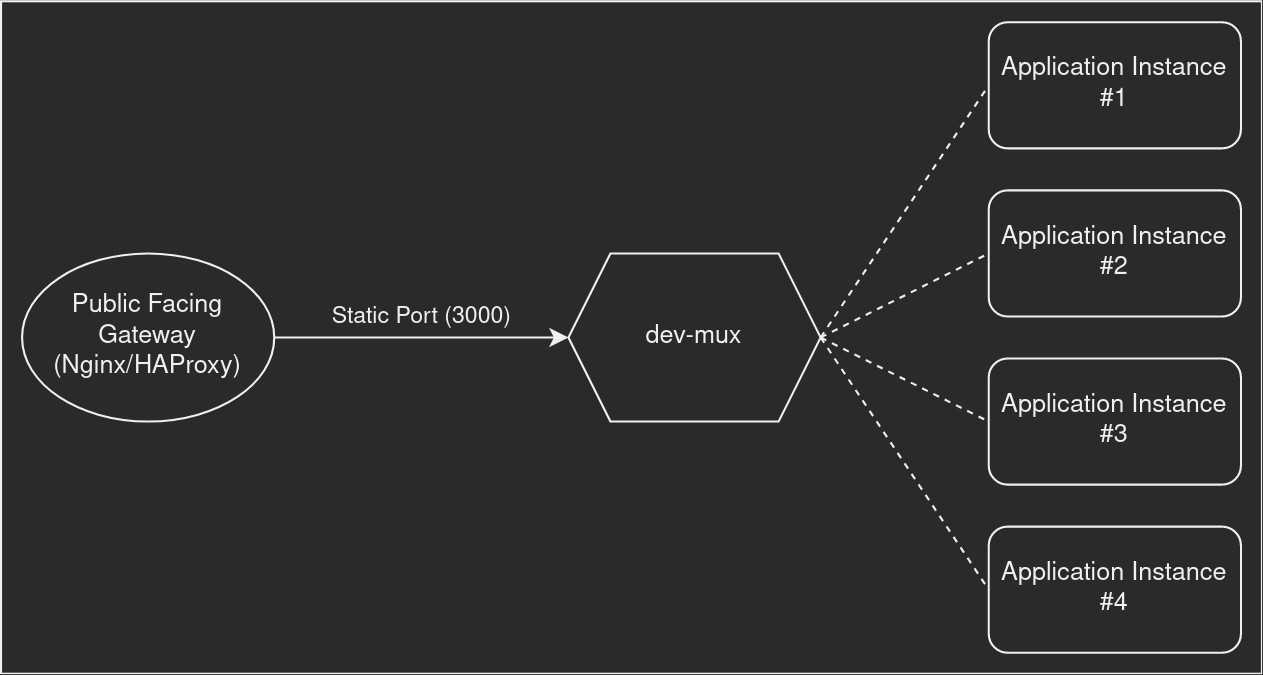

The diagram above was exported from draw.io. Its source (the exported page's mxGraphModel, read from the mxfile embedded in the PNG):
<mxGraphModel dx="677" dy="366" grid="1" gridSize="10" guides="1" tooltips="1" connect="1" arrows="1" fold="1" page="1" pageScale="1" pageWidth="2339" pageHeight="3300" math="0" shadow="0">
  <root>
    <mxCell id="0" />
    <mxCell id="1" parent="0" />
    <mxCell id="rxZUt3jrvbNKWjErE6aj-13" value="" style="rounded=0;whiteSpace=wrap;html=1;" vertex="1" parent="1">
      <mxGeometry x="150" y="160" width="600" height="320" as="geometry" />
    </mxCell>
    <mxCell id="rxZUt3jrvbNKWjErE6aj-1" value="&lt;div&gt;Public Facing Gateway&lt;/div&gt;&lt;div&gt;(Nginx/HAProxy)&lt;br&gt;&lt;/div&gt;" style="ellipse;whiteSpace=wrap;html=1;" vertex="1" parent="1">
      <mxGeometry x="160" y="280" width="120" height="80" as="geometry" />
    </mxCell>
    <mxCell id="rxZUt3jrvbNKWjErE6aj-2" value="dev-mux" style="shape=hexagon;perimeter=hexagonPerimeter2;whiteSpace=wrap;html=1;fixedSize=1;" vertex="1" parent="1">
      <mxGeometry x="420" y="280" width="120" height="80" as="geometry" />
    </mxCell>
    <mxCell id="rxZUt3jrvbNKWjErE6aj-3" value="Application Instance #1" style="rounded=1;whiteSpace=wrap;html=1;" vertex="1" parent="1">
      <mxGeometry x="620" y="170" width="120" height="60" as="geometry" />
    </mxCell>
    <mxCell id="rxZUt3jrvbNKWjErE6aj-4" value="Static Port (3000)" style="endArrow=classic;html=1;exitX=1;exitY=0.5;exitDx=0;exitDy=0;entryX=0;entryY=0.5;entryDx=0;entryDy=0;" edge="1" parent="1" source="rxZUt3jrvbNKWjErE6aj-1" target="rxZUt3jrvbNKWjErE6aj-2">
      <mxGeometry y="10" width="50" height="50" relative="1" as="geometry">
        <mxPoint x="290" y="280" as="sourcePoint" />
        <mxPoint x="340" y="230" as="targetPoint" />
        <mxPoint as="offset" />
      </mxGeometry>
    </mxCell>
    <mxCell id="rxZUt3jrvbNKWjErE6aj-5" value="Application Instance #2" style="rounded=1;whiteSpace=wrap;html=1;" vertex="1" parent="1">
      <mxGeometry x="620" y="250" width="120" height="60" as="geometry" />
    </mxCell>
    <mxCell id="rxZUt3jrvbNKWjErE6aj-6" value="Application Instance #3" style="rounded=1;whiteSpace=wrap;html=1;" vertex="1" parent="1">
      <mxGeometry x="620" y="330" width="120" height="60" as="geometry" />
    </mxCell>
    <mxCell id="rxZUt3jrvbNKWjErE6aj-7" value="Application Instance #4" style="rounded=1;whiteSpace=wrap;html=1;" vertex="1" parent="1">
      <mxGeometry x="620" y="410" width="120" height="60" as="geometry" />
    </mxCell>
    <mxCell id="rxZUt3jrvbNKWjErE6aj-8" value="" style="endArrow=none;dashed=1;html=1;exitX=1;exitY=0.5;exitDx=0;exitDy=0;entryX=0;entryY=0.5;entryDx=0;entryDy=0;" edge="1" parent="1" source="rxZUt3jrvbNKWjErE6aj-2" target="rxZUt3jrvbNKWjErE6aj-3">
      <mxGeometry width="50" height="50" relative="1" as="geometry">
        <mxPoint x="550" y="290" as="sourcePoint" />
        <mxPoint x="600" y="240" as="targetPoint" />
      </mxGeometry>
    </mxCell>
    <mxCell id="rxZUt3jrvbNKWjErE6aj-9" value="" style="endArrow=none;dashed=1;html=1;exitX=1;exitY=0.5;exitDx=0;exitDy=0;entryX=0;entryY=0.5;entryDx=0;entryDy=0;" edge="1" parent="1" source="rxZUt3jrvbNKWjErE6aj-2" target="rxZUt3jrvbNKWjErE6aj-5">
      <mxGeometry width="50" height="50" relative="1" as="geometry">
        <mxPoint x="550" y="330" as="sourcePoint" />
        <mxPoint x="630" y="210" as="targetPoint" />
      </mxGeometry>
    </mxCell>
    <mxCell id="rxZUt3jrvbNKWjErE6aj-10" value="" style="endArrow=none;dashed=1;html=1;exitX=1;exitY=0.5;exitDx=0;exitDy=0;entryX=0;entryY=0.5;entryDx=0;entryDy=0;" edge="1" parent="1" source="rxZUt3jrvbNKWjErE6aj-2" target="rxZUt3jrvbNKWjErE6aj-6">
      <mxGeometry width="50" height="50" relative="1" as="geometry">
        <mxPoint x="550" y="330" as="sourcePoint" />
        <mxPoint x="630" y="290" as="targetPoint" />
      </mxGeometry>
    </mxCell>
    <mxCell id="rxZUt3jrvbNKWjErE6aj-11" value="" style="endArrow=none;dashed=1;html=1;entryX=0;entryY=0.5;entryDx=0;entryDy=0;exitX=1;exitY=0.5;exitDx=0;exitDy=0;" edge="1" parent="1" source="rxZUt3jrvbNKWjErE6aj-2" target="rxZUt3jrvbNKWjErE6aj-7">
      <mxGeometry width="50" height="50" relative="1" as="geometry">
        <mxPoint x="570" y="323" as="sourcePoint" />
        <mxPoint x="630" y="370" as="targetPoint" />
      </mxGeometry>
    </mxCell>
  </root>
</mxGraphModel>